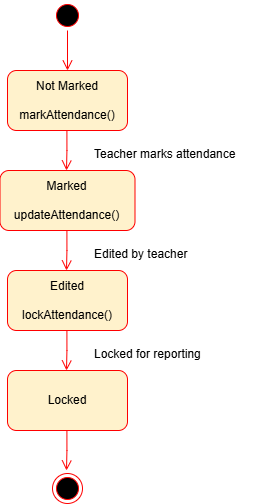

The diagram above was exported from draw.io. Its source (the exported page's mxGraphModel, read from the mxfile embedded in the PNG):
<mxGraphModel dx="1448" dy="691" grid="1" gridSize="10" guides="1" tooltips="1" connect="1" arrows="1" fold="1" page="1" pageScale="1" pageWidth="850" pageHeight="1100" math="0" shadow="0">
  <root>
    <mxCell id="0" />
    <mxCell id="1" parent="0" />
    <mxCell id="OeDND5u2HqQGGEGZFj8q-2" style="edgeStyle=orthogonalEdgeStyle;rounded=0;orthogonalLoop=1;jettySize=auto;html=1;" parent="1" edge="1">
      <mxGeometry relative="1" as="geometry">
        <mxPoint x="415" y="439.0000000000002" as="sourcePoint" />
        <mxPoint x="415" y="439" as="targetPoint" />
      </mxGeometry>
    </mxCell>
    <mxCell id="OeDND5u2HqQGGEGZFj8q-4" value="" style="ellipse;html=1;shape=endState;fillColor=#000000;strokeColor=#ff0000;" parent="1" vertex="1">
      <mxGeometry x="400" y="722" width="30" height="30" as="geometry" />
    </mxCell>
    <mxCell id="OeDND5u2HqQGGEGZFj8q-5" value="" style="ellipse;html=1;shape=startState;fillColor=#000000;strokeColor=#ff0000;" parent="1" vertex="1">
      <mxGeometry x="400" y="249" width="30" height="30" as="geometry" />
    </mxCell>
    <mxCell id="OeDND5u2HqQGGEGZFj8q-6" value="" style="edgeStyle=orthogonalEdgeStyle;html=1;verticalAlign=bottom;endArrow=open;endSize=8;strokeColor=#ff0000;rounded=0;" parent="1" source="OeDND5u2HqQGGEGZFj8q-5" target="OeDND5u2HqQGGEGZFj8q-7" edge="1">
      <mxGeometry relative="1" as="geometry">
        <mxPoint x="415" y="339" as="targetPoint" />
      </mxGeometry>
    </mxCell>
    <mxCell id="OeDND5u2HqQGGEGZFj8q-7" value="&lt;div&gt;Not Marked&lt;/div&gt;&lt;div&gt;&lt;br&gt;&lt;/div&gt;&lt;div&gt;markAttendance()&lt;/div&gt;" style="rounded=1;whiteSpace=wrap;html=1;strokeColor=#FF0000;fillColor=#FFF2CC;" parent="1" vertex="1">
      <mxGeometry x="355" y="319" width="120" height="60" as="geometry" />
    </mxCell>
    <mxCell id="OeDND5u2HqQGGEGZFj8q-9" value="" style="edgeStyle=orthogonalEdgeStyle;html=1;verticalAlign=bottom;endArrow=open;endSize=8;strokeColor=#ff0000;rounded=0;" parent="1" edge="1">
      <mxGeometry relative="1" as="geometry">
        <mxPoint x="414" y="419" as="targetPoint" />
        <mxPoint x="414.41" y="379" as="sourcePoint" />
        <Array as="points">
          <mxPoint x="414" y="399" />
          <mxPoint x="414" y="399" />
        </Array>
      </mxGeometry>
    </mxCell>
    <mxCell id="OeDND5u2HqQGGEGZFj8q-10" value="&lt;div&gt;Marked&lt;/div&gt;&lt;div&gt;&lt;br&gt;&lt;/div&gt;&lt;div&gt;updateAttendance()&lt;/div&gt;" style="rounded=1;whiteSpace=wrap;html=1;strokeColor=#FF0000;fillColor=#FFF2CC;" parent="1" vertex="1">
      <mxGeometry x="347.5" y="419" width="135" height="60" as="geometry" />
    </mxCell>
    <mxCell id="OeDND5u2HqQGGEGZFj8q-18" style="edgeStyle=orthogonalEdgeStyle;rounded=0;orthogonalLoop=1;jettySize=auto;html=1;" parent="1" edge="1">
      <mxGeometry relative="1" as="geometry">
        <mxPoint x="415" y="539.0000000000002" as="sourcePoint" />
        <mxPoint x="415" y="539" as="targetPoint" />
      </mxGeometry>
    </mxCell>
    <mxCell id="OeDND5u2HqQGGEGZFj8q-19" value="" style="edgeStyle=orthogonalEdgeStyle;html=1;verticalAlign=bottom;endArrow=open;endSize=8;strokeColor=#ff0000;rounded=0;" parent="1" edge="1">
      <mxGeometry relative="1" as="geometry">
        <mxPoint x="414" y="519" as="targetPoint" />
        <mxPoint x="414.41" y="479" as="sourcePoint" />
        <Array as="points">
          <mxPoint x="414" y="499" />
          <mxPoint x="414" y="499" />
        </Array>
      </mxGeometry>
    </mxCell>
    <mxCell id="OeDND5u2HqQGGEGZFj8q-20" value="&lt;div&gt;Edited&lt;/div&gt;&lt;div&gt;&lt;br&gt;&lt;/div&gt;&lt;div&gt;lockAttendance()&lt;/div&gt;" style="rounded=1;whiteSpace=wrap;html=1;strokeColor=#FF0000;fillColor=#FFF2CC;" parent="1" vertex="1">
      <mxGeometry x="355" y="519" width="120" height="60" as="geometry" />
    </mxCell>
    <mxCell id="OeDND5u2HqQGGEGZFj8q-21" style="edgeStyle=orthogonalEdgeStyle;rounded=0;orthogonalLoop=1;jettySize=auto;html=1;" parent="1" edge="1">
      <mxGeometry relative="1" as="geometry">
        <mxPoint x="415" y="639.0000000000002" as="sourcePoint" />
        <mxPoint x="415" y="639" as="targetPoint" />
      </mxGeometry>
    </mxCell>
    <mxCell id="OeDND5u2HqQGGEGZFj8q-22" value="" style="edgeStyle=orthogonalEdgeStyle;html=1;verticalAlign=bottom;endArrow=open;endSize=8;strokeColor=#ff0000;rounded=0;" parent="1" edge="1">
      <mxGeometry relative="1" as="geometry">
        <mxPoint x="414" y="619" as="targetPoint" />
        <mxPoint x="414.41" y="579" as="sourcePoint" />
        <Array as="points">
          <mxPoint x="414" y="599" />
          <mxPoint x="414" y="599" />
        </Array>
      </mxGeometry>
    </mxCell>
    <mxCell id="OeDND5u2HqQGGEGZFj8q-23" value="&lt;div&gt;&lt;br&gt;&lt;/div&gt;&lt;div&gt;&lt;br&gt;&lt;/div&gt;&lt;div&gt;Locked&lt;/div&gt;&lt;div&gt;&lt;br&gt;&lt;/div&gt;&lt;div&gt;&lt;br&gt;&lt;/div&gt;" style="rounded=1;whiteSpace=wrap;html=1;strokeColor=#FF0000;fillColor=#FFF2CC;" parent="1" vertex="1">
      <mxGeometry x="355" y="619" width="120" height="60" as="geometry" />
    </mxCell>
    <mxCell id="OeDND5u2HqQGGEGZFj8q-25" value="" style="edgeStyle=orthogonalEdgeStyle;html=1;verticalAlign=bottom;endArrow=open;endSize=8;strokeColor=#ff0000;rounded=0;" parent="1" edge="1">
      <mxGeometry relative="1" as="geometry">
        <mxPoint x="414" y="719" as="targetPoint" />
        <mxPoint x="414.41" y="679" as="sourcePoint" />
        <Array as="points">
          <mxPoint x="414" y="699" />
          <mxPoint x="414" y="699" />
        </Array>
      </mxGeometry>
    </mxCell>
    <mxCell id="OeDND5u2HqQGGEGZFj8q-32" value="Teacher marks attendance" style="text;whiteSpace=wrap;" parent="1" vertex="1">
      <mxGeometry x="440" y="389" width="170" height="40" as="geometry" />
    </mxCell>
    <mxCell id="OeDND5u2HqQGGEGZFj8q-33" value="Edited by teacher" style="text;whiteSpace=wrap;" parent="1" vertex="1">
      <mxGeometry x="440" y="489" width="130" height="40" as="geometry" />
    </mxCell>
    <mxCell id="OeDND5u2HqQGGEGZFj8q-34" value="Locked for reporting" style="text;whiteSpace=wrap;" parent="1" vertex="1">
      <mxGeometry x="440" y="589" width="120" height="40" as="geometry" />
    </mxCell>
  </root>
</mxGraphModel>